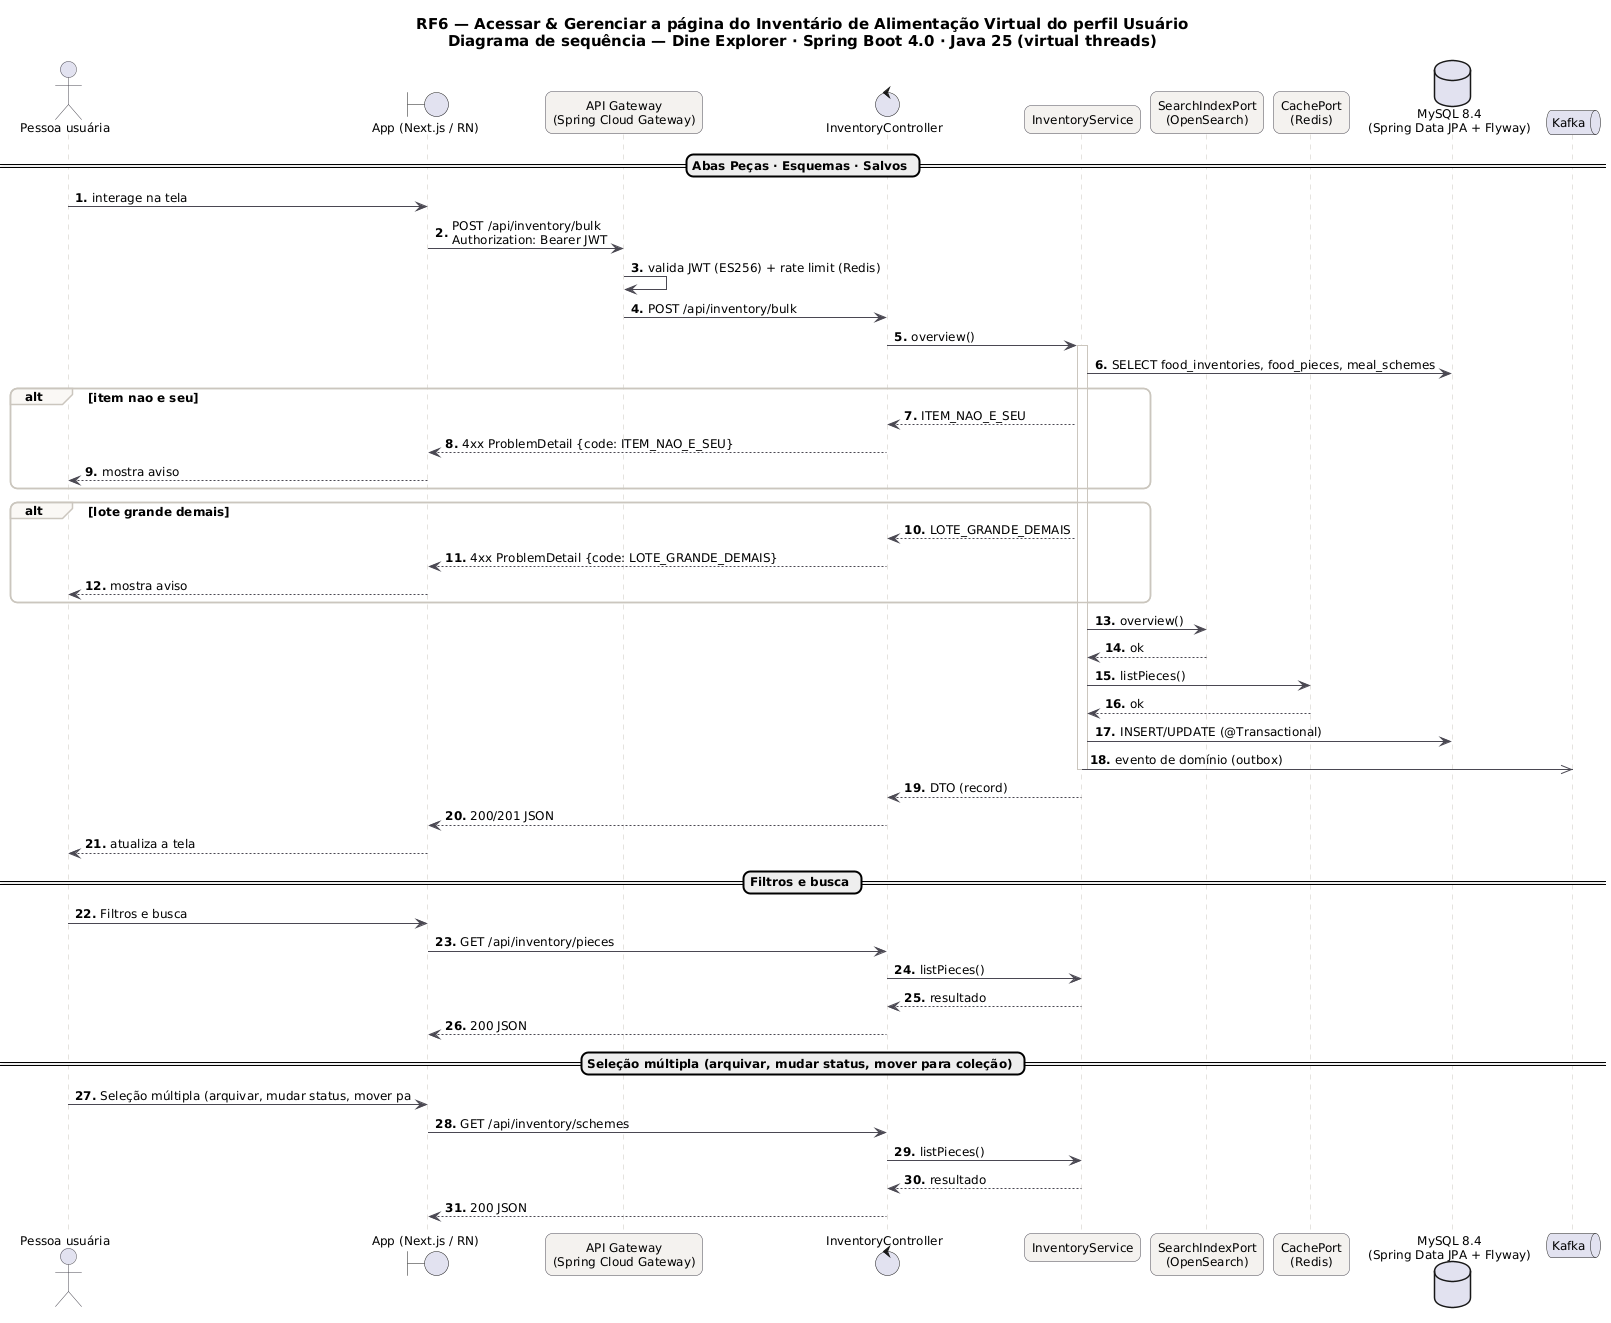

The diagram above was rendered by PlantUML. Its source (embedded in the PNG):
@startuml RF6_Sequencia
skinparam backgroundColor #FFFFFF
skinparam shadowing false
skinparam defaultFontName "DejaVu Sans"
skinparam defaultFontSize 12
skinparam titleFontSize 15
skinparam roundcorner 14
skinparam ArrowColor #52606D
skinparam note {
  BackgroundColor #FFFDEB
  BorderColor #D8CE78
  FontColor #554F24
}
skinparam sequence {
  ArrowColor #4A4852
  LifeLineBorderColor #CBC6BE
  ParticipantBackgroundColor #F4F2EF
  ParticipantBorderColor #4A4852
  ActorBorderColor #4A4852
  GroupBorderColor #CBC6BE
  GroupBackgroundColor #FAF8F5
}
autonumber "<b>0."

title RF6 — Acessar & Gerenciar a página do Inventário de Alimentação Virtual do perfil Usuário\nDiagrama de sequência — Dine Explorer · Spring Boot 4.0 · Java 25 (virtual threads)

actor "Pessoa usuária" as U
boundary "App (Next.js / RN)" as P
participant "API Gateway\n(Spring Cloud Gateway)" as GW
control "InventoryController" as C
participant "InventoryService" as S
participant "SearchIndexPort\n(OpenSearch)" as P0
participant "CachePort\n(Redis)" as P1
database "MySQL 8.4\n(Spring Data JPA + Flyway)" as DB_MySQL
queue "Kafka" as K
== Abas Peças · Esquemas · Salvos ==
U -> P : interage na tela
P -> GW : POST /api/inventory/bulk\nAuthorization: Bearer JWT
GW -> GW : valida JWT (ES256) + rate limit (Redis)
GW -> C : POST /api/inventory/bulk
C -> S : overview()
activate S
S -> DB_MySQL : SELECT food_inventories, food_pieces, meal_schemes
alt item nao e seu
S --> C : ITEM_NAO_E_SEU
C --> P : 4xx ProblemDetail {code: ITEM_NAO_E_SEU}
P --> U : mostra aviso
end
alt lote grande demais
S --> C : LOTE_GRANDE_DEMAIS
C --> P : 4xx ProblemDetail {code: LOTE_GRANDE_DEMAIS}
P --> U : mostra aviso
end
S -> P0 : overview()
P0 --> S : ok
S -> P1 : listPieces()
P1 --> S : ok
S -> DB_MySQL : INSERT/UPDATE (@Transactional)
S ->> K : evento de domínio (outbox)
deactivate S
S --> C : DTO (record)
C --> P : 200/201 JSON
P --> U : atualiza a tela
== Filtros e busca ==
U -> P : Filtros e busca
P -> C : GET /api/inventory/pieces
C -> S : listPieces()
S --> C : resultado
C --> P : 200 JSON
== Seleção múltipla (arquivar, mudar status, mover para coleção) ==
U -> P : Seleção múltipla (arquivar, mudar status, mover pa
P -> C : GET /api/inventory/schemes
C -> S : listPieces()
S --> C : resultado
C --> P : 200 JSON
@enduml